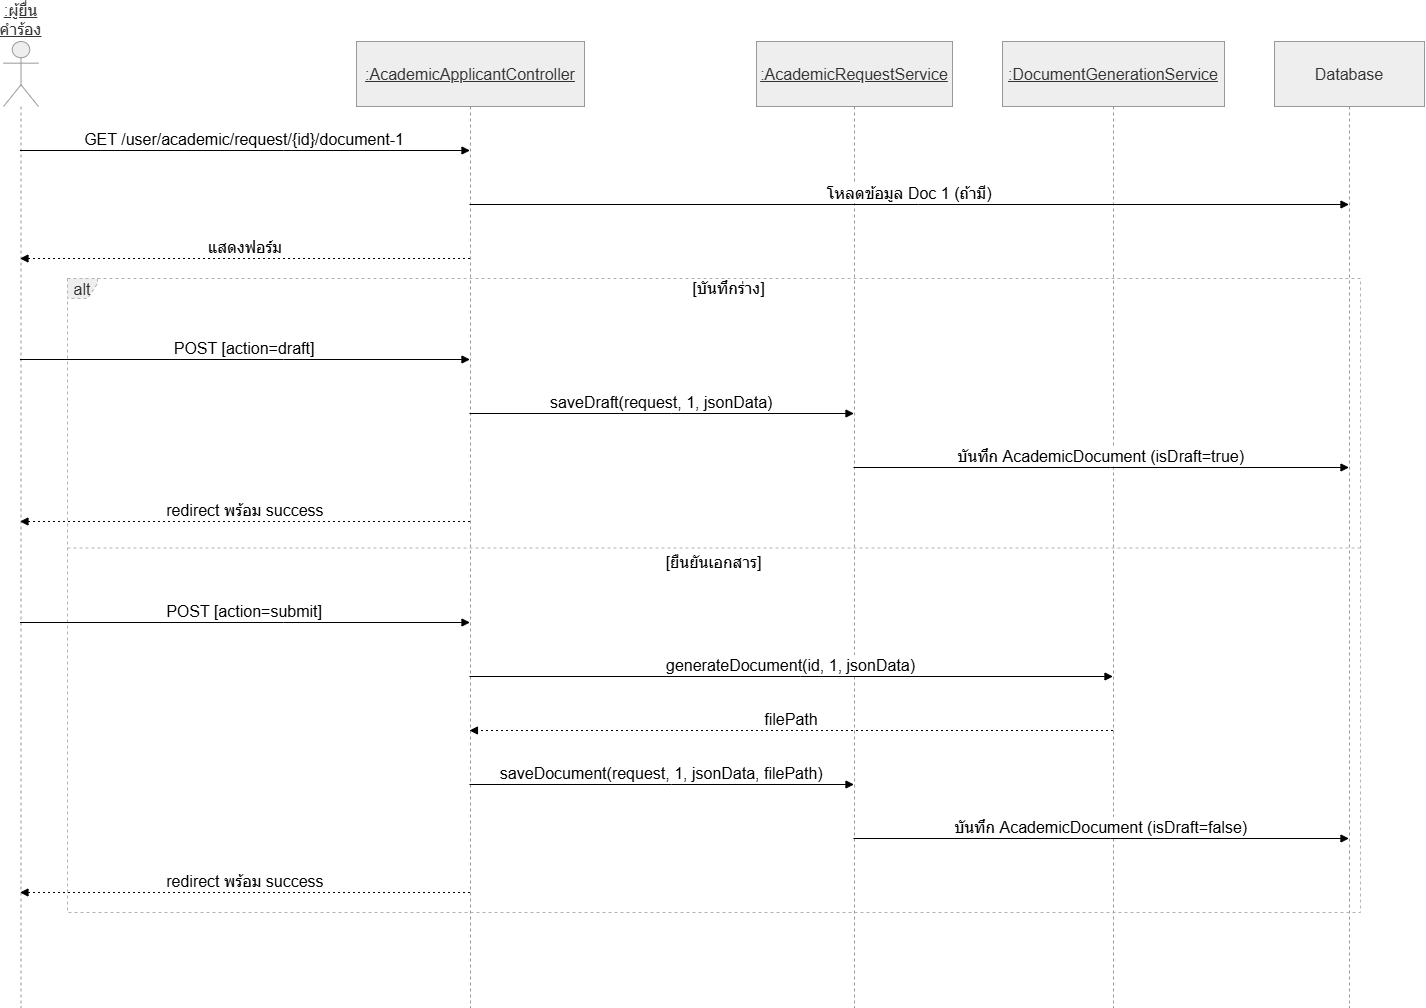

The diagram above was exported from draw.io. Its source (the exported page's mxGraphModel, read from the mxfile embedded in the PNG):
<mxGraphModel dx="1603" dy="2058" grid="1" gridSize="10" guides="1" tooltips="1" connect="1" arrows="1" fold="1" page="1" pageScale="1" pageWidth="850" pageHeight="1100" math="0" shadow="0">
  <root>
    <mxCell id="0" />
    <mxCell id="1" parent="0" />
    <mxCell id="ge2bYVPnTUW0Kg6_kcx1-1" parent="1" style="shape=umlLifeline;perimeter=lifelinePerimeter;whiteSpace=wrap;container=1;dropTarget=0;collapsible=0;recursiveResize=0;outlineConnect=0;portConstraint=eastwest;newEdgeStyle={&quot;edgeStyle&quot;:&quot;elbowEdgeStyle&quot;,&quot;elbow&quot;:&quot;vertical&quot;,&quot;curved&quot;:0,&quot;rounded&quot;:0};participant=umlActor;verticalAlign=bottom;labelPosition=center;verticalLabelPosition=top;align=center;size=65;fillColor=light-dark(#eeeeee,#1f2020);strokeColor=light-dark(#999999,#cccccc);fontColor=light-dark(#333333,#cccccc);fontSize=16;fontStyle=4" value=":ผู้ยื่นคำร้อง" vertex="1">
      <mxGeometry height="966" width="35" x="20" y="20" as="geometry" />
    </mxCell>
    <mxCell id="ge2bYVPnTUW0Kg6_kcx1-2" parent="1" style="shape=umlLifeline;perimeter=lifelinePerimeter;whiteSpace=wrap;container=1;dropTarget=0;collapsible=0;recursiveResize=0;outlineConnect=0;portConstraint=eastwest;newEdgeStyle={&quot;edgeStyle&quot;:&quot;elbowEdgeStyle&quot;,&quot;elbow&quot;:&quot;vertical&quot;,&quot;curved&quot;:0,&quot;rounded&quot;:0};size=65;fillColor=light-dark(#eeeeee,#1f2020);strokeColor=light-dark(#999999,#cccccc);fontColor=light-dark(#333333,#cccccc);fontSize=16;fontStyle=4" value=":AcademicApplicantController" vertex="1">
      <mxGeometry height="966" width="228" x="373" y="20" as="geometry" />
    </mxCell>
    <mxCell id="ge2bYVPnTUW0Kg6_kcx1-3" parent="1" style="shape=umlLifeline;perimeter=lifelinePerimeter;whiteSpace=wrap;container=1;dropTarget=0;collapsible=0;recursiveResize=0;outlineConnect=0;portConstraint=eastwest;newEdgeStyle={&quot;edgeStyle&quot;:&quot;elbowEdgeStyle&quot;,&quot;elbow&quot;:&quot;vertical&quot;,&quot;curved&quot;:0,&quot;rounded&quot;:0};size=65;fillColor=light-dark(#eeeeee,#1f2020);strokeColor=light-dark(#999999,#cccccc);fontColor=light-dark(#333333,#cccccc);fontSize=16;fontStyle=4" value=":AcademicRequestService" vertex="1">
      <mxGeometry height="966" width="196" x="773" y="20" as="geometry" />
    </mxCell>
    <mxCell id="ge2bYVPnTUW0Kg6_kcx1-4" parent="1" style="shape=umlLifeline;perimeter=lifelinePerimeter;whiteSpace=wrap;container=1;dropTarget=0;collapsible=0;recursiveResize=0;outlineConnect=0;portConstraint=eastwest;newEdgeStyle={&quot;edgeStyle&quot;:&quot;elbowEdgeStyle&quot;,&quot;elbow&quot;:&quot;vertical&quot;,&quot;curved&quot;:0,&quot;rounded&quot;:0};size=65;fillColor=light-dark(#eeeeee,#1f2020);strokeColor=light-dark(#999999,#cccccc);fontColor=light-dark(#333333,#cccccc);fontSize=16;fontStyle=4" value=":DocumentGenerationService" vertex="1">
      <mxGeometry height="966" width="222" x="1019" y="20" as="geometry" />
    </mxCell>
    <mxCell id="ge2bYVPnTUW0Kg6_kcx1-5" parent="1" style="shape=umlLifeline;perimeter=lifelinePerimeter;whiteSpace=wrap;container=1;dropTarget=0;collapsible=0;recursiveResize=0;outlineConnect=0;portConstraint=eastwest;newEdgeStyle={&quot;edgeStyle&quot;:&quot;elbowEdgeStyle&quot;,&quot;elbow&quot;:&quot;vertical&quot;,&quot;curved&quot;:0,&quot;rounded&quot;:0};size=65;fillColor=light-dark(#eeeeee,#1f2020);strokeColor=light-dark(#999999,#cccccc);fontColor=light-dark(#333333,#cccccc);fontSize=16;" value="Database" vertex="1">
      <mxGeometry height="966" width="150" x="1291" y="20" as="geometry" />
    </mxCell>
    <mxCell id="ge2bYVPnTUW0Kg6_kcx1-6" parent="1" style="shape=umlFrame;dashed=1;pointerEvents=0;dropTarget=0;strokeColor=#B3B3B3;height=20;width=30;fillColor=light-dark(#eeeeee,#1f2020);fontColor=light-dark(#333333,#cccccc);fontSize=16;" value="alt" vertex="1">
      <mxGeometry height="634" width="1293" x="84" y="257" as="geometry" />
    </mxCell>
    <mxCell id="ge2bYVPnTUW0Kg6_kcx1-7" parent="ge2bYVPnTUW0Kg6_kcx1-6" style="text;strokeColor=none;fillColor=none;align=center;verticalAlign=middle;whiteSpace=wrap;fontSize=16;" value="[บันทึกร่าง]" vertex="1">
      <mxGeometry height="20" width="1263" x="30" as="geometry" />
    </mxCell>
    <mxCell id="ge2bYVPnTUW0Kg6_kcx1-8" parent="ge2bYVPnTUW0Kg6_kcx1-6" style="shape=line;dashed=1;whiteSpace=wrap;verticalAlign=top;labelPosition=center;verticalLabelPosition=middle;align=center;strokeColor=#B3B3B3;fontSize=16;" value="[ยืนยันเอกสาร]" vertex="1">
      <mxGeometry height="3" width="1293" y="268" as="geometry" />
    </mxCell>
    <mxCell id="ge2bYVPnTUW0Kg6_kcx1-9" edge="1" parent="1" source="ge2bYVPnTUW0Kg6_kcx1-1" style="verticalAlign=bottom;edgeStyle=elbowEdgeStyle;elbow=vertical;curved=0;rounded=0;endArrow=block;fontSize=16;" target="ge2bYVPnTUW0Kg6_kcx1-2" value="GET /user/academic/request/{id}/document-1">
      <mxGeometry relative="1" as="geometry">
        <Array as="points">
          <mxPoint x="300" y="129" />
        </Array>
      </mxGeometry>
    </mxCell>
    <mxCell id="ge2bYVPnTUW0Kg6_kcx1-10" edge="1" parent="1" source="ge2bYVPnTUW0Kg6_kcx1-2" style="verticalAlign=bottom;edgeStyle=elbowEdgeStyle;elbow=vertical;curved=0;rounded=0;endArrow=block;fontSize=16;" target="ge2bYVPnTUW0Kg6_kcx1-5" value="โหลดข้อมูล Doc 1 (ถ้ามี)">
      <mxGeometry relative="1" as="geometry">
        <Array as="points">
          <mxPoint x="935" y="183" />
        </Array>
      </mxGeometry>
    </mxCell>
    <mxCell id="ge2bYVPnTUW0Kg6_kcx1-11" edge="1" parent="1" source="ge2bYVPnTUW0Kg6_kcx1-2" style="verticalAlign=bottom;edgeStyle=elbowEdgeStyle;elbow=vertical;curved=0;rounded=0;dashed=1;dashPattern=2 3;endArrow=block;fontSize=16;" target="ge2bYVPnTUW0Kg6_kcx1-1" value="แสดงฟอร์ม">
      <mxGeometry relative="1" as="geometry">
        <Array as="points">
          <mxPoint x="303" y="237" />
        </Array>
      </mxGeometry>
    </mxCell>
    <mxCell id="ge2bYVPnTUW0Kg6_kcx1-12" edge="1" parent="1" source="ge2bYVPnTUW0Kg6_kcx1-1" style="verticalAlign=bottom;edgeStyle=elbowEdgeStyle;elbow=vertical;curved=0;rounded=0;endArrow=block;fontSize=16;" target="ge2bYVPnTUW0Kg6_kcx1-2" value="POST [action=draft]">
      <mxGeometry relative="1" as="geometry">
        <Array as="points">
          <mxPoint x="300" y="338" />
        </Array>
      </mxGeometry>
    </mxCell>
    <mxCell id="ge2bYVPnTUW0Kg6_kcx1-13" edge="1" parent="1" source="ge2bYVPnTUW0Kg6_kcx1-2" style="verticalAlign=bottom;edgeStyle=elbowEdgeStyle;elbow=vertical;curved=0;rounded=0;endArrow=block;fontSize=16;" target="ge2bYVPnTUW0Kg6_kcx1-3" value="saveDraft(request, 1, jsonData)">
      <mxGeometry relative="1" as="geometry">
        <Array as="points">
          <mxPoint x="688" y="392" />
        </Array>
      </mxGeometry>
    </mxCell>
    <mxCell id="ge2bYVPnTUW0Kg6_kcx1-14" edge="1" parent="1" source="ge2bYVPnTUW0Kg6_kcx1-3" style="verticalAlign=bottom;edgeStyle=elbowEdgeStyle;elbow=vertical;curved=0;rounded=0;endArrow=block;fontSize=16;" target="ge2bYVPnTUW0Kg6_kcx1-5" value="บันทึก AcademicDocument (isDraft=true)">
      <mxGeometry relative="1" as="geometry">
        <Array as="points">
          <mxPoint x="1127" y="446" />
        </Array>
      </mxGeometry>
    </mxCell>
    <mxCell id="ge2bYVPnTUW0Kg6_kcx1-15" edge="1" parent="1" source="ge2bYVPnTUW0Kg6_kcx1-2" style="verticalAlign=bottom;edgeStyle=elbowEdgeStyle;elbow=vertical;curved=0;rounded=0;dashed=1;dashPattern=2 3;endArrow=block;fontSize=16;" target="ge2bYVPnTUW0Kg6_kcx1-1" value="redirect พร้อม success">
      <mxGeometry relative="1" as="geometry">
        <Array as="points">
          <mxPoint x="303" y="500" />
        </Array>
      </mxGeometry>
    </mxCell>
    <mxCell id="ge2bYVPnTUW0Kg6_kcx1-16" edge="1" parent="1" source="ge2bYVPnTUW0Kg6_kcx1-1" style="verticalAlign=bottom;edgeStyle=elbowEdgeStyle;elbow=vertical;curved=0;rounded=0;endArrow=block;fontSize=16;" target="ge2bYVPnTUW0Kg6_kcx1-2" value="POST [action=submit]">
      <mxGeometry relative="1" as="geometry">
        <Array as="points">
          <mxPoint x="300" y="601" />
        </Array>
      </mxGeometry>
    </mxCell>
    <mxCell id="ge2bYVPnTUW0Kg6_kcx1-17" edge="1" parent="1" source="ge2bYVPnTUW0Kg6_kcx1-2" style="verticalAlign=bottom;edgeStyle=elbowEdgeStyle;elbow=vertical;curved=0;rounded=0;endArrow=block;fontSize=16;" target="ge2bYVPnTUW0Kg6_kcx1-4" value="generateDocument(id, 1, jsonData)">
      <mxGeometry relative="1" as="geometry">
        <Array as="points">
          <mxPoint x="817" y="655" />
        </Array>
      </mxGeometry>
    </mxCell>
    <mxCell id="ge2bYVPnTUW0Kg6_kcx1-18" edge="1" parent="1" source="ge2bYVPnTUW0Kg6_kcx1-4" style="verticalAlign=bottom;edgeStyle=elbowEdgeStyle;elbow=vertical;curved=0;rounded=0;dashed=1;dashPattern=2 3;endArrow=block;fontSize=16;" target="ge2bYVPnTUW0Kg6_kcx1-2" value="filePath">
      <mxGeometry relative="1" as="geometry">
        <Array as="points">
          <mxPoint x="820" y="709" />
        </Array>
      </mxGeometry>
    </mxCell>
    <mxCell id="ge2bYVPnTUW0Kg6_kcx1-19" edge="1" parent="1" source="ge2bYVPnTUW0Kg6_kcx1-2" style="verticalAlign=bottom;edgeStyle=elbowEdgeStyle;elbow=vertical;curved=0;rounded=0;endArrow=block;fontSize=16;" target="ge2bYVPnTUW0Kg6_kcx1-3" value="saveDocument(request, 1, jsonData, filePath)">
      <mxGeometry relative="1" as="geometry">
        <Array as="points">
          <mxPoint x="688" y="763" />
        </Array>
      </mxGeometry>
    </mxCell>
    <mxCell id="ge2bYVPnTUW0Kg6_kcx1-20" edge="1" parent="1" source="ge2bYVPnTUW0Kg6_kcx1-3" style="verticalAlign=bottom;edgeStyle=elbowEdgeStyle;elbow=vertical;curved=0;rounded=0;endArrow=block;fontSize=16;" target="ge2bYVPnTUW0Kg6_kcx1-5" value="บันทึก AcademicDocument (isDraft=false)">
      <mxGeometry relative="1" as="geometry">
        <Array as="points">
          <mxPoint x="1127" y="817" />
        </Array>
      </mxGeometry>
    </mxCell>
    <mxCell id="ge2bYVPnTUW0Kg6_kcx1-21" edge="1" parent="1" source="ge2bYVPnTUW0Kg6_kcx1-2" style="verticalAlign=bottom;edgeStyle=elbowEdgeStyle;elbow=vertical;curved=0;rounded=0;dashed=1;dashPattern=2 3;endArrow=block;fontSize=16;" target="ge2bYVPnTUW0Kg6_kcx1-1" value="redirect พร้อม success">
      <mxGeometry relative="1" as="geometry">
        <Array as="points">
          <mxPoint x="303" y="871" />
        </Array>
      </mxGeometry>
    </mxCell>
  </root>
</mxGraphModel>